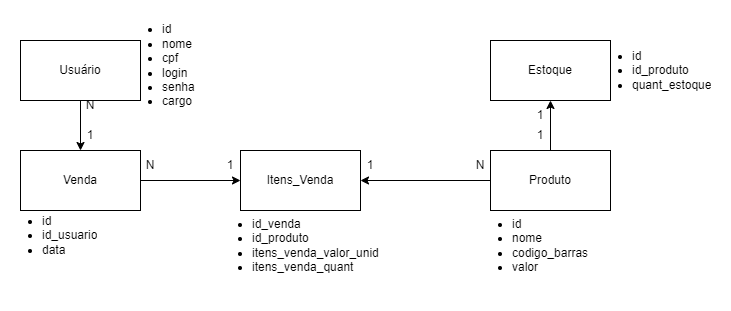

The diagram above was exported from draw.io. Its source (the exported page's mxGraphModel, read from the mxfile embedded in the PNG):
<mxGraphModel dx="782" dy="433" grid="1" gridSize="10" guides="1" tooltips="1" connect="1" arrows="1" fold="1" page="1" pageScale="1" pageWidth="827" pageHeight="1169" math="0" shadow="0">
  <root>
    <mxCell id="WIyWlLk6GJQsqaUBKTNV-0" />
    <mxCell id="WIyWlLk6GJQsqaUBKTNV-1" parent="WIyWlLk6GJQsqaUBKTNV-0" />
    <mxCell id="6kAO2zeVjIz17j706d6i-23" style="edgeStyle=orthogonalEdgeStyle;rounded=0;orthogonalLoop=1;jettySize=auto;html=1;entryX=0.5;entryY=0;entryDx=0;entryDy=0;" edge="1" parent="WIyWlLk6GJQsqaUBKTNV-1" source="6kAO2zeVjIz17j706d6i-0" target="6kAO2zeVjIz17j706d6i-20">
      <mxGeometry relative="1" as="geometry" />
    </mxCell>
    <mxCell id="6kAO2zeVjIz17j706d6i-0" value="Usuário" style="rounded=0;whiteSpace=wrap;html=1;" vertex="1" parent="WIyWlLk6GJQsqaUBKTNV-1">
      <mxGeometry x="100" y="130" width="120" height="60" as="geometry" />
    </mxCell>
    <mxCell id="6kAO2zeVjIz17j706d6i-25" style="edgeStyle=orthogonalEdgeStyle;rounded=0;orthogonalLoop=1;jettySize=auto;html=1;entryX=1;entryY=0.5;entryDx=0;entryDy=0;" edge="1" parent="WIyWlLk6GJQsqaUBKTNV-1" source="6kAO2zeVjIz17j706d6i-1" target="6kAO2zeVjIz17j706d6i-21">
      <mxGeometry relative="1" as="geometry" />
    </mxCell>
    <mxCell id="6kAO2zeVjIz17j706d6i-27" style="edgeStyle=orthogonalEdgeStyle;rounded=0;orthogonalLoop=1;jettySize=auto;html=1;entryX=0.5;entryY=1;entryDx=0;entryDy=0;" edge="1" parent="WIyWlLk6GJQsqaUBKTNV-1" source="6kAO2zeVjIz17j706d6i-1" target="6kAO2zeVjIz17j706d6i-14">
      <mxGeometry relative="1" as="geometry" />
    </mxCell>
    <mxCell id="6kAO2zeVjIz17j706d6i-1" value="Produto" style="rounded=0;whiteSpace=wrap;html=1;" vertex="1" parent="WIyWlLk6GJQsqaUBKTNV-1">
      <mxGeometry x="570" y="240" width="120" height="60" as="geometry" />
    </mxCell>
    <mxCell id="6kAO2zeVjIz17j706d6i-8" value="N" style="text;html=1;strokeColor=none;fillColor=none;align=center;verticalAlign=middle;whiteSpace=wrap;rounded=0;" vertex="1" parent="WIyWlLk6GJQsqaUBKTNV-1">
      <mxGeometry x="140" y="180" width="60" height="30" as="geometry" />
    </mxCell>
    <mxCell id="6kAO2zeVjIz17j706d6i-9" value="1&lt;br&gt;" style="text;html=1;strokeColor=none;fillColor=none;align=center;verticalAlign=middle;whiteSpace=wrap;rounded=0;" vertex="1" parent="WIyWlLk6GJQsqaUBKTNV-1">
      <mxGeometry x="140" y="210" width="60" height="30" as="geometry" />
    </mxCell>
    <mxCell id="6kAO2zeVjIz17j706d6i-10" value="N" style="text;html=1;strokeColor=none;fillColor=none;align=center;verticalAlign=middle;whiteSpace=wrap;rounded=0;" vertex="1" parent="WIyWlLk6GJQsqaUBKTNV-1">
      <mxGeometry x="530" y="240" width="60" height="30" as="geometry" />
    </mxCell>
    <mxCell id="6kAO2zeVjIz17j706d6i-11" value="N" style="text;html=1;strokeColor=none;fillColor=none;align=center;verticalAlign=middle;whiteSpace=wrap;rounded=0;" vertex="1" parent="WIyWlLk6GJQsqaUBKTNV-1">
      <mxGeometry x="200" y="240" width="60" height="30" as="geometry" />
    </mxCell>
    <mxCell id="6kAO2zeVjIz17j706d6i-12" value="&lt;ul&gt;&lt;li&gt;id&lt;/li&gt;&lt;li&gt;nome&lt;/li&gt;&lt;li&gt;cpf&lt;/li&gt;&lt;li&gt;login&lt;/li&gt;&lt;li&gt;senha&lt;/li&gt;&lt;li&gt;cargo&lt;/li&gt;&lt;/ul&gt;" style="text;strokeColor=none;fillColor=none;html=1;whiteSpace=wrap;verticalAlign=middle;overflow=hidden;" vertex="1" parent="WIyWlLk6GJQsqaUBKTNV-1">
      <mxGeometry x="200" y="90" width="100" height="130" as="geometry" />
    </mxCell>
    <mxCell id="6kAO2zeVjIz17j706d6i-13" value="&lt;ul&gt;&lt;li&gt;id&lt;/li&gt;&lt;li&gt;nome&lt;/li&gt;&lt;li&gt;codigo_barras&lt;/li&gt;&lt;li&gt;valor&lt;/li&gt;&lt;/ul&gt;" style="text;strokeColor=none;fillColor=none;html=1;whiteSpace=wrap;verticalAlign=middle;overflow=hidden;" vertex="1" parent="WIyWlLk6GJQsqaUBKTNV-1">
      <mxGeometry x="550" y="270" width="140" height="130" as="geometry" />
    </mxCell>
    <mxCell id="6kAO2zeVjIz17j706d6i-14" value="Estoque" style="rounded=0;whiteSpace=wrap;html=1;" vertex="1" parent="WIyWlLk6GJQsqaUBKTNV-1">
      <mxGeometry x="570" y="130" width="120" height="60" as="geometry" />
    </mxCell>
    <mxCell id="6kAO2zeVjIz17j706d6i-16" value="1&lt;br&gt;" style="text;html=1;strokeColor=none;fillColor=none;align=center;verticalAlign=middle;whiteSpace=wrap;rounded=0;" vertex="1" parent="WIyWlLk6GJQsqaUBKTNV-1">
      <mxGeometry x="590" y="190" width="60" height="30" as="geometry" />
    </mxCell>
    <mxCell id="6kAO2zeVjIz17j706d6i-17" value="1&lt;br&gt;" style="text;html=1;strokeColor=none;fillColor=none;align=center;verticalAlign=middle;whiteSpace=wrap;rounded=0;" vertex="1" parent="WIyWlLk6GJQsqaUBKTNV-1">
      <mxGeometry x="590" y="210" width="60" height="30" as="geometry" />
    </mxCell>
    <mxCell id="6kAO2zeVjIz17j706d6i-18" value="&lt;ul&gt;&lt;li&gt;id&lt;/li&gt;&lt;li&gt;id_produto&lt;/li&gt;&lt;li&gt;quant_estoque&lt;/li&gt;&lt;/ul&gt;" style="text;strokeColor=none;fillColor=none;html=1;whiteSpace=wrap;verticalAlign=middle;overflow=hidden;" vertex="1" parent="WIyWlLk6GJQsqaUBKTNV-1">
      <mxGeometry x="670" y="95" width="140" height="130" as="geometry" />
    </mxCell>
    <mxCell id="6kAO2zeVjIz17j706d6i-19" value="&lt;ul&gt;&lt;li&gt;id&lt;/li&gt;&lt;li&gt;id_usuario&lt;/li&gt;&lt;li&gt;data&lt;/li&gt;&lt;/ul&gt;" style="text;strokeColor=none;fillColor=none;html=1;whiteSpace=wrap;verticalAlign=middle;overflow=hidden;" vertex="1" parent="WIyWlLk6GJQsqaUBKTNV-1">
      <mxGeometry x="80" y="260" width="140" height="130" as="geometry" />
    </mxCell>
    <mxCell id="6kAO2zeVjIz17j706d6i-24" style="edgeStyle=orthogonalEdgeStyle;rounded=0;orthogonalLoop=1;jettySize=auto;html=1;entryX=0;entryY=0.5;entryDx=0;entryDy=0;" edge="1" parent="WIyWlLk6GJQsqaUBKTNV-1" source="6kAO2zeVjIz17j706d6i-20" target="6kAO2zeVjIz17j706d6i-21">
      <mxGeometry relative="1" as="geometry" />
    </mxCell>
    <mxCell id="6kAO2zeVjIz17j706d6i-20" value="Venda" style="rounded=0;whiteSpace=wrap;html=1;" vertex="1" parent="WIyWlLk6GJQsqaUBKTNV-1">
      <mxGeometry x="100" y="240" width="120" height="60" as="geometry" />
    </mxCell>
    <mxCell id="6kAO2zeVjIz17j706d6i-21" value="Itens_Venda" style="rounded=0;whiteSpace=wrap;html=1;" vertex="1" parent="WIyWlLk6GJQsqaUBKTNV-1">
      <mxGeometry x="320" y="240" width="120" height="60" as="geometry" />
    </mxCell>
    <mxCell id="6kAO2zeVjIz17j706d6i-22" value="&lt;ul&gt;&lt;li&gt;id_venda&lt;/li&gt;&lt;li&gt;id_produto&lt;/li&gt;&lt;li&gt;itens_venda_valor_unid&lt;/li&gt;&lt;li&gt;itens_venda_quant&lt;/li&gt;&lt;/ul&gt;" style="text;strokeColor=none;fillColor=none;html=1;whiteSpace=wrap;verticalAlign=middle;overflow=hidden;" vertex="1" parent="WIyWlLk6GJQsqaUBKTNV-1">
      <mxGeometry x="290" y="270" width="200" height="130" as="geometry" />
    </mxCell>
    <mxCell id="6kAO2zeVjIz17j706d6i-28" value="1&lt;br&gt;" style="text;html=1;strokeColor=none;fillColor=none;align=center;verticalAlign=middle;whiteSpace=wrap;rounded=0;" vertex="1" parent="WIyWlLk6GJQsqaUBKTNV-1">
      <mxGeometry x="280" y="240" width="60" height="30" as="geometry" />
    </mxCell>
    <mxCell id="6kAO2zeVjIz17j706d6i-29" value="1&lt;br&gt;" style="text;html=1;strokeColor=none;fillColor=none;align=center;verticalAlign=middle;whiteSpace=wrap;rounded=0;" vertex="1" parent="WIyWlLk6GJQsqaUBKTNV-1">
      <mxGeometry x="420" y="240" width="60" height="30" as="geometry" />
    </mxCell>
  </root>
</mxGraphModel>